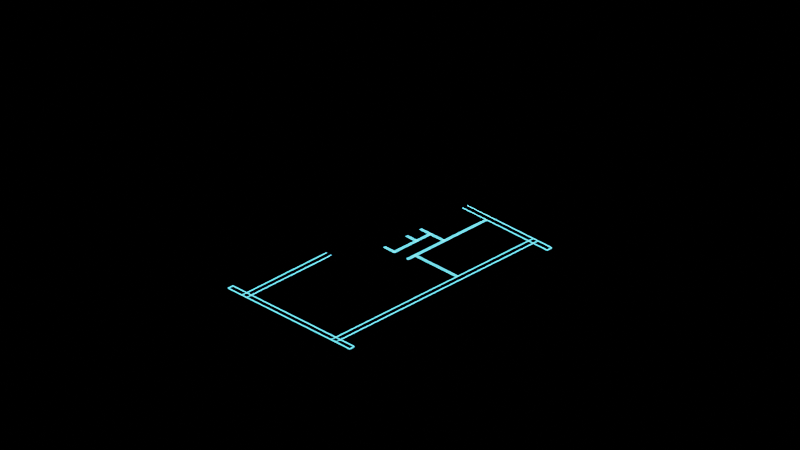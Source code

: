 # Source: maison_exemple.blend  (saved by Blender 3.1.7; exported with 4.5.12 LTS)
import bpy
from mathutils import Matrix  # noqa: F401  (used for matrix-valued properties, if any)

bpy.ops.wm.read_factory_settings(use_empty=True)
scene = bpy.context.scene
scene.name = 'Scene'

# ---- collections
col_collection = bpy.data.collections.new('Collection'); scene.collection.children.link(col_collection)

# ---- materials (node trees are filled in below, after node groups)
mat_material = bpy.data.materials.new('Material')
mat_material.use_transparent_shadow = False
mat_material_001 = bpy.data.materials.new('Material.001')
mat_material_001.use_transparent_shadow = False
mat_material_004 = bpy.data.materials.new('Material.004')
mat_material_004.use_transparent_shadow = False
mat_material_002 = bpy.data.materials.new('Material.002')
mat_material_002.use_transparent_shadow = False
mat_material_003 = bpy.data.materials.new('Material.003')
mat_material_003.surface_render_method = 'BLENDED'
mat_material_003.blend_method = 'BLEND'

# ---- material node trees
mat_material.use_nodes = True; mat_material.node_tree.nodes.clear()
_N = mat_material.node_tree.nodes; _L = mat_material.node_tree.links
n0 = _N.new('ShaderNodeBsdfPrincipled'); n0.name = 'Principled BSDF'; n0.location = (10, 300)
n0.distribution = 'GGX'
n0.subsurface_method = 'RANDOM_WALK_SKIN'
n0.inputs[0].default_value = (0.01521, 0.1356, 0.1878, 1.0)
n0.inputs[3].default_value = 1.45
n0.inputs[27].default_value = (0.01521, 0.1356, 0.1878, 1.0)
n0.inputs[28].default_value = 48.5
n1 = _N.new('ShaderNodeOutputMaterial'); n1.name = 'Material Output'; n1.location = (300, 300)
_L.new(n0.outputs[0], n1.inputs[0])
n1.is_active_output = True
mat_material_001.use_nodes = True; mat_material_001.node_tree.nodes.clear()
_N = mat_material_001.node_tree.nodes; _L = mat_material_001.node_tree.links
n0 = _N.new('ShaderNodeBsdfPrincipled'); n0.name = 'Principled BSDF'; n0.location = (10, 300)
n0.distribution = 'GGX'
n0.subsurface_method = 'RANDOM_WALK_SKIN'
n0.inputs[2].default_value = 0.0
n0.inputs[3].default_value = 1.45
n0.inputs[13].default_value = 0.0
n0.inputs[27].default_value = (0.0, 0.0, 0.0, 1.0)
n0.inputs[28].default_value = 1.0
n1 = _N.new('ShaderNodeOutputMaterial'); n1.name = 'Material Output'; n1.location = (300, 300)
_L.new(n0.outputs[0], n1.inputs[0])
n1.is_active_output = True
mat_material_004.use_nodes = True; mat_material_004.node_tree.nodes.clear()
_N = mat_material_004.node_tree.nodes; _L = mat_material_004.node_tree.links
n0 = _N.new('ShaderNodeBsdfPrincipled'); n0.name = 'Principled BSDF'; n0.location = (10, 300)
n0.distribution = 'GGX'
n0.subsurface_method = 'RANDOM_WALK_SKIN'
n0.inputs[0].default_value = (0.02539, 0.02539, 0.02539, 1.0)
n0.inputs[2].default_value = 0.0
n0.inputs[3].default_value = 1.45
n0.inputs[13].default_value = 0.0
n0.inputs[27].default_value = (0.0, 0.0, 0.0, 1.0)
n0.inputs[28].default_value = 1.0
n1 = _N.new('ShaderNodeOutputMaterial'); n1.name = 'Material Output'; n1.location = (300, 300)
_L.new(n0.outputs[0], n1.inputs[0])
n1.is_active_output = True
mat_material_002.use_nodes = True; mat_material_002.node_tree.nodes.clear()
_N = mat_material_002.node_tree.nodes; _L = mat_material_002.node_tree.links
n0 = _N.new('ShaderNodeBsdfPrincipled'); n0.name = 'Principled BSDF'; n0.location = (10, 300)
n0.distribution = 'GGX'
n0.subsurface_method = 'RANDOM_WALK_SKIN'
n0.inputs[0].default_value = (0.0, 0.0, 0.0, 1.0)
n0.inputs[2].default_value = 0.0
n0.inputs[3].default_value = 1.45
n0.inputs[13].default_value = 0.0
n0.inputs[27].default_value = (0.0, 0.0, 0.0, 1.0)
n0.inputs[28].default_value = 1.0
n1 = _N.new('ShaderNodeOutputMaterial'); n1.name = 'Material Output'; n1.location = (300, 300)
_L.new(n0.outputs[0], n1.inputs[0])
n1.is_active_output = True
mat_material_003.use_nodes = True; mat_material_003.node_tree.nodes.clear()
_N = mat_material_003.node_tree.nodes; _L = mat_material_003.node_tree.links
n0 = _N.new('ShaderNodeBsdfPrincipled'); n0.name = 'Principled BSDF'; n0.location = (10, 300)
n0.distribution = 'GGX'
n0.subsurface_method = 'RANDOM_WALK_SKIN'
n0.inputs[0].default_value = (0.06998, 0.06998, 0.06998, 1.0)
n0.inputs[3].default_value = 1.45
n0.inputs[4].default_value = 0.75
n0.inputs[27].default_value = (0.0, 0.0, 0.0, 1.0)
n0.inputs[28].default_value = 1.0
n1 = _N.new('ShaderNodeOutputMaterial'); n1.name = 'Material Output'; n1.location = (300, 300)
n1.target = 'CYCLES'
n2 = _N.new('ShaderNodeOutputMaterial'); n2.name = 'Material Output.001'; n2.location = (0, 0)
n2.target = 'EEVEE'
n3 = _N.new('ShaderNodeMixShader'); n3.name = 'Mix Shader'; n3.location = (0, 0)
n3.label = 'Disable Shadow'
n3.hide = True
n4 = _N.new('ShaderNodeLightPath'); n4.name = 'Light Path'; n4.location = (0, 0)
n4.hide = True
n5 = _N.new('ShaderNodeBsdfTransparent'); n5.name = 'Transparent BSDF'; n5.location = (0, 0)
n5.hide = True
_L.new(n0.outputs[0], n1.inputs[0])
_L.new(n0.outputs[0], n3.inputs[1])
_L.new(n3.outputs[0], n2.inputs[0])
_L.new(n4.outputs[1], n3.inputs[0])
_L.new(n5.outputs[0], n3.inputs[2])
n1.is_active_output = True

# ---- world
world_world = bpy.data.worlds.new('World'); scene.world = world_world
world_world.use_nodes = True; world_world.node_tree.nodes.clear()
_N = world_world.node_tree.nodes; _L = world_world.node_tree.links
n0 = _N.new('ShaderNodeOutputWorld'); n0.name = 'World Output'; n0.location = (300, 300)
n1 = _N.new('ShaderNodeBackground'); n1.name = 'Background'; n1.location = (10, 300)
n1.inputs[0].default_value = (0.0, 0.0, 0.0, 1.0)
_L.new(n1.outputs[0], n0.inputs[0])
n0.is_active_output = True
world_world.color = (0.05088, 0.05088, 0.05088)
world_world.use_sun_shadow = False
world_world.sun_shadow_jitter_overblur = 0.0

# ---- cameras
cam_camera = bpy.data.cameras.new('Camera')
cam_camera.type = 'ORTHO'
cam_camera.ortho_scale = 40.9

# ---- meshes
me_plane_003 = bpy.data.meshes.new('Plane.003')
me_plane_003.from_pydata([(8.68, 7.44, 0.0), (14.28, 7.44, 0.0), (8.68, 7.78, 0.0), (14.28, 7.78, 0.0), (14.62, 7.44, 0.0), (14.62, 7.78, 0.0), (14.28, 0.34, 0.0), (14.62, 0.34, 0.0), (14.28, 0.0, 0.0), (14.62, 0.0, 0.0), (0.34, 0.0, 0.0), (8.34, 7.44, 0.0), (8.34, 7.78, 0.0), (8.68, 6.78, 0.0), (8.34, 6.78, 0.0), (8.68, 6.44, 0.0), (8.34, 6.44, 0.0), (0.34, 6.78, 0.0), (0.34, 6.44, 0.0), (0.0, 6.78, 0.0), (0.0, 6.44, 0.0), (0.34, 0.34, 0.0), (0.0, 0.34, 0.0), (0.0, 0.0, 0.0), (14.28, -1.0, 0.0), (14.62, -1.0, 0.0), (0.34, -1.0, 0.0), (0.0, -1.0, 0.0), (0.34, 7.78, 0.0), (0.0, 7.78, 0.0)], [], [(0, 1, 3, 2), (3, 1, 4, 5), (4, 1, 6, 7), (7, 6, 8, 9), (8, 6, 21, 10), (0, 2, 12, 11), (0, 11, 14, 13), (13, 14, 16, 15), (16, 14, 17, 18), (18, 17, 19, 20), (18, 20, 22, 21), (10, 21, 22, 23), (9, 8, 24, 25), (10, 23, 27, 26), (19, 17, 28, 29)])
_uv = me_plane_003.uv_layers.new(name='UVMap')
_uv.uv.foreach_set('vector', [0.0, 0.0, 1.0, 0.0, 1.0, 0.0, 0.0, 0.0, 1.0, 0.0, 1.0, 0.0, 1.0, 0.0, 1.0, 0.0, 1.0, 0.0, 1.0, 0.0, 1.0, 0.0, 1.0, 0.0, 1.0, 0.0, 1.0, 0.0, 1.0, 0.0, 1.0, 0.0, 1.0, 0.0, 1.0, 0.0, 1.0, 0.0, 1.0, 0.0, 0.0, 0.0, 0.0, 0.0, 0.0, 0.0, 0.0, 0.0, 0.0, 0.0, 0.0, 0.0, 0.0, 0.0, 0.0, 0.0, 0.0, 0.0, 0.0, 0.0, 0.0, 0.0, 0.0, 0.0, 0.0, 0.0, 0.0, 0.0, 0.0, 0.0, 0.0, 0.0, 0.0, 0.0, 0.0, 0.0, 0.0, 0.0, 0.0, 0.0, 0.0, 0.0, 0.0, 0.0, 0.0, 0.0, 0.0, 0.0, 1.0, 0.0, 1.0, 0.0, 1.0, 0.0, 1.0, 0.0, 1.0, 0.0, 1.0, 0.0, 1.0, 0.0, 1.0, 0.0, 1.0, 0.0, 1.0, 0.0, 1.0, 0.0, 1.0, 0.0, 0.0, 0.0, 0.0, 0.0, 0.0, 0.0, 0.0, 0.0])
me_plane_003.materials.append(mat_material)
me_plane_003.use_remesh_fix_poles = True
me_plane_003.use_remesh_preserve_attributes = False
me_plane_003.update()
me_plane_004 = bpy.data.meshes.new('Plane.004')
me_plane_004.from_pydata([(9.08, 0.34, 0.0), (9.18, 0.34, 0.0), (9.08, 3.34, 0.0), (9.18, 3.34, 0.0), (9.08, 3.44, 0.0), (9.18, 3.44, 0.0), (11.18, 3.34, 0.0), (11.18, 3.44, 0.0), (11.28, 3.34, 0.0), (11.28, 3.44, 0.0), (14.28, 3.34, 0.0), (14.28, 3.44, 0.0), (11.18, 4.44, 0.0), (11.28, 4.44, 0.0), (11.18, 5.94, 0.0), (11.28, 5.94, 0.0), (11.18, 6.04, 0.0), (11.28, 6.04, 0.0), (11.18, 7.44, 0.0), (11.28, 7.44, 0.0), (11.28, 4.34, 0.0), (11.18, 4.34, 0.0), (10.28, 5.94, 0.0), (10.28, 6.04, 0.0), (10.18, 5.94, 0.0), (10.18, 6.04, 0.0), (10.28, 4.44, 0.0), (10.18, 4.44, 0.0), (10.28, 4.34, 0.0), (10.18, 4.34, 0.0), (8.68, 4.44, 0.0), (8.68, 4.34, 0.0), (8.58, 4.44, 0.0), (8.58, 4.34, 0.0), (8.68, 6.44, 0.0), (8.58, 6.44, 0.0), (8.58, 3.34, 0.0), (8.58, 3.44, 0.0)], [], [(0, 1, 3, 2), (2, 3, 5, 4), (5, 3, 6, 7), (7, 6, 8, 9), (9, 8, 10, 11), (21, 20, 13, 12), (12, 13, 15, 14), (14, 15, 17, 16), (16, 17, 19, 18), (7, 9, 20, 21), (14, 16, 23, 22), (22, 23, 25, 24), (22, 24, 27, 26), (26, 27, 29, 28), (12, 26, 28, 21), (29, 27, 30, 31), (31, 30, 32, 33), (32, 30, 34, 35), (2, 4, 37, 36)])
_uv = me_plane_004.uv_layers.new(name='UVMap')
_uv.uv.foreach_set('vector', [1.0, 0.0, 1.0, 0.0, 1.0, 1.0, 1.0, 1.0, 1.0, 1.0, 1.0, 1.0, 1.0, 1.0, 1.0, 1.0, 1.0, 1.0, 1.0, 1.0, 1.0, 1.0, 1.0, 1.0, 1.0, 1.0, 1.0, 1.0, 1.0, 1.0, 1.0, 1.0, 1.0, 1.0, 1.0, 1.0, 1.0, 1.0, 1.0, 1.0, 1.0, 1.0, 1.0, 1.0, 1.0, 1.0, 1.0, 1.0, 1.0, 1.0, 1.0, 1.0, 1.0, 1.0, 1.0, 1.0, 1.0, 1.0, 1.0, 1.0, 1.0, 1.0, 1.0, 1.0, 1.0, 1.0, 1.0, 1.0, 1.0, 1.0, 1.0, 1.0, 1.0, 1.0, 1.0, 1.0, 1.0, 1.0, 1.0, 1.0, 1.0, 1.0, 1.0, 1.0, 1.0, 1.0, 1.0, 1.0, 1.0, 1.0, 1.0, 1.0, 1.0, 1.0, 1.0, 1.0, 1.0, 1.0, 1.0, 1.0, 1.0, 1.0, 1.0, 1.0, 1.0, 1.0, 1.0, 1.0, 1.0, 1.0, 1.0, 1.0, 1.0, 1.0, 1.0, 1.0, 1.0, 1.0, 1.0, 1.0, 1.0, 1.0, 1.0, 1.0, 1.0, 1.0, 1.0, 1.0, 1.0, 1.0, 1.0, 1.0, 1.0, 1.0, 1.0, 1.0, 1.0, 1.0, 1.0, 1.0, 1.0, 1.0, 1.0, 1.0, 1.0, 1.0, 1.0, 1.0, 1.0, 1.0, 1.0, 1.0])
me_plane_004.materials.append(mat_material)
me_plane_004.use_remesh_fix_poles = True
me_plane_004.use_remesh_preserve_attributes = False
me_plane_004.update()
me_plane_005 = bpy.data.meshes.new('Plane.005')
me_plane_005.from_pydata([(8.68, 7.44, 0.2), (8.68, 7.78, 0.2), (14.62, 7.44, 0.2), (14.62, 7.78, 0.2), (14.62, 0.34, 0.2), (14.62, 0.0, 0.2), (0.34, 0.0, 0.2), (8.34, 6.78, 0.2), (8.68, 6.44, 0.2), (8.34, 6.44, 0.2), (0.34, 6.44, 0.2), (0.0, 6.44, 0.2), (0.34, 0.34, 0.2), (0.0, 0.34, 0.2), (0.0, 0.0, 0.2), (14.28, -1.0, 0.2), (14.62, -1.0, 0.2), (0.34, -1.0, 0.2), (0.0, 7.78, 0.2), (14.28, 7.44, 0.2), (14.28, 7.78, 0.2), (14.28, 0.34, 0.2), (14.28, 0.0, 0.2), (8.34, 7.44, 0.2), (8.34, 7.78, 0.2), (8.68, 6.78, 0.2), (0.34, 6.78, 0.2), (0.0, 6.78, 0.2), (0.0, -1.0, 0.2), (0.34, 7.78, 0.2), (8.68, 7.44, 2.4), (14.28, 7.44, 2.4), (8.68, 7.78, 2.4), (14.28, 7.78, 2.4), (14.62, 7.44, 2.4), (14.62, 7.78, 2.4), (14.28, 0.34, 2.4), (14.62, 0.34, 2.4), (14.28, 0.0, 2.4), (14.62, 0.0, 2.4), (0.34, 0.0, 2.4), (8.34, 7.44, 2.4), (8.34, 7.78, 2.4), (8.68, 6.78, 2.4), (8.34, 6.78, 2.4), (8.68, 6.44, 2.4), (8.34, 6.44, 2.4), (0.34, 6.78, 2.4), (0.34, 6.44, 2.4), (0.0, 6.78, 2.4), (0.0, 6.44, 2.4), (0.34, 0.34, 2.4), (0.0, 0.34, 2.4), (0.0, 0.0, 2.4), (14.28, -1.0, 2.4), (14.62, -1.0, 2.4), (0.34, -1.0, 2.4), (0.0, -1.0, 2.4), (0.34, 7.78, 2.4), (0.0, 7.78, 2.4), (8.68, 7.44, 3.0), (14.28, 7.44, 3.0), (8.68, 7.78, 3.0), (14.28, 7.78, 3.0), (14.62, 7.44, 3.0), (14.62, 7.78, 3.0), (14.28, 0.34, 3.0), (14.62, 0.34, 3.0), (14.28, 0.0, 3.0), (14.62, 0.0, 3.0), (0.34, 0.0, 3.0), (8.34, 7.44, 3.0), (8.34, 7.78, 3.0), (8.68, 6.78, 3.0), (8.34, 6.78, 3.0), (8.68, 6.44, 3.0), (8.34, 6.44, 3.0), (0.34, 6.78, 3.0), (0.34, 6.44, 3.0), (0.0, 6.78, 3.0), (0.0, 6.44, 3.0), (0.34, 0.34, 3.0), (0.0, 0.34, 3.0), (0.0, 0.0, 3.0), (14.28, -1.0, 3.0), (14.62, -1.0, 3.0), (0.34, -1.0, 3.0), (0.0, -1.0, 3.0), (0.34, 7.78, 3.0), (0.0, 7.78, 3.0)], [], [(0, 1, 20, 19), (20, 3, 2, 19), (2, 4, 21, 19), (4, 5, 22, 21), (0, 23, 24, 1), (0, 25, 7, 23), (25, 8, 9, 7), (10, 11, 27, 26), (10, 12, 13, 11), (6, 14, 13, 12), (5, 16, 15, 22), (6, 17, 28, 14), (27, 18, 29, 26), (12, 10, 48, 51), (29, 18, 59, 58), (1, 24, 42, 32), (0, 19, 31, 30), (17, 6, 40, 56), (24, 23, 41, 42), (14, 28, 57, 53), (27, 11, 50, 49), (28, 17, 56, 57), (5, 4, 37, 39), (16, 5, 39, 55), (48, 10, 26, 47), (22, 15, 54, 38), (45, 43, 73, 75), (50, 52, 82, 80), (31, 36, 66, 61), (46, 45, 75, 76), (35, 33, 63, 65), (43, 30, 60, 73), (41, 44, 74, 71), (34, 35, 65, 64), (59, 49, 79, 89), (52, 53, 83, 82), (33, 32, 62, 63), (47, 58, 88, 77), (51, 48, 78, 81), (58, 59, 89, 88), (26, 29, 58, 47), (20, 1, 32, 33), (13, 14, 53, 52), (18, 27, 49, 59), (2, 3, 35, 34), (23, 7, 44, 41), (25, 0, 30, 43), (3, 20, 33, 35), (9, 8, 45, 46), (19, 21, 36, 31), (11, 13, 52, 50), (8, 25, 43, 45), (4, 2, 34, 37), (15, 16, 55, 54), (60, 61, 63, 62), (63, 61, 64, 65), (64, 61, 66, 67), (67, 66, 68, 69), (60, 62, 72, 71), (60, 71, 74, 73), (73, 74, 76, 75), (78, 48, 47, 77), (78, 77, 79, 80), (78, 80, 82, 81), (70, 81, 82, 83), (69, 68, 84, 85), (70, 83, 87, 86), (79, 77, 88, 89), (37, 34, 64, 67), (54, 55, 85, 84), (38, 54, 84, 68), (46, 76, 74, 44), (55, 39, 69, 85), (9, 46, 44, 7), (39, 37, 67, 69), (57, 56, 86, 87), (49, 50, 80, 79), (53, 57, 87, 83), (42, 41, 71, 72), (56, 40, 70, 86), (30, 31, 61, 60), (32, 42, 72, 62), (70, 40, 51, 81), (40, 6, 12, 51), (66, 36, 38, 68), (36, 21, 22, 38)])
_uv = me_plane_005.uv_layers.new(name='UVMap')
_uv.uv.foreach_set('vector', [0.0, 0.0, 0.0, 0.0, 1.0, 0.0, 1.0, 0.0, 1.0, 0.0, 1.0, 0.0, 1.0, 0.0, 1.0, 0.0, 1.0, 0.0, 1.0, 0.0, 1.0, 0.0, 1.0, 0.0, 1.0, 0.0, 1.0, 0.0, 1.0, 0.0, 1.0, 0.0, 0.0, 0.0, 0.0, 0.0, 0.0, 0.0, 0.0, 0.0, 0.0, 0.0, 0.0, 0.0, 0.0, 0.0, 0.0, 0.0, 0.0, 0.0, 0.0, 0.0, 0.0, 0.0, 0.0, 0.0, 0.0, 0.0, 0.0, 0.0, 0.0, 0.0, 0.0, 0.0, 0.0, 0.0, 0.0, 0.0, 0.0, 0.0, 0.0, 0.0, 1.0, 0.0, 1.0, 0.0, 1.0, 0.0, 1.0, 0.0, 1.0, 0.0, 1.0, 0.0, 1.0, 0.0, 1.0, 0.0, 1.0, 0.0, 1.0, 0.0, 1.0, 0.0, 1.0, 0.0, 0.0, 0.0, 0.0, 0.0, 0.0, 0.0, 0.0, 0.0, 0.0, 0.0, 0.0, 0.0, 0.0, 0.0, 0.0, 0.0, 0.0, 0.0, 0.0, 0.0, 0.0, 0.0, 0.0, 0.0, 0.0, 0.0, 0.0, 0.0, 0.0, 0.0, 0.0, 0.0, 0.0, 0.0, 1.0, 0.0, 1.0, 0.0, 0.0, 0.0, 1.0, 0.0, 1.0, 0.0, 1.0, 0.0, 1.0, 0.0, 0.0, 0.0, 0.0, 0.0, 0.0, 0.0, 0.0, 0.0, 1.0, 0.0, 1.0, 0.0, 1.0, 0.0, 1.0, 0.0, 0.0, 0.0, 0.0, 0.0, 0.0, 0.0, 0.0, 0.0, 1.0, 0.0, 1.0, 0.0, 1.0, 0.0, 1.0, 0.0, 1.0, 0.0, 1.0, 0.0, 1.0, 0.0, 1.0, 0.0, 1.0, 0.0, 1.0, 0.0, 1.0, 0.0, 1.0, 0.0, 0.0, 0.0, 0.0, 0.0, 0.0, 0.0, 0.0, 0.0, 1.0, 0.0, 1.0, 0.0, 1.0, 0.0, 1.0, 0.0, 0.0, 0.0, 0.0, 0.0, 0.0, 0.0, 0.0, 0.0, 0.0, 0.0, 0.0, 0.0, 0.0, 0.0, 0.0, 0.0, 1.0, 0.0, 1.0, 0.0, 1.0, 0.0, 1.0, 0.0, 0.0, 0.0, 0.0, 0.0, 0.0, 0.0, 0.0, 0.0, 1.0, 0.0, 1.0, 0.0, 1.0, 0.0, 1.0, 0.0, 0.0, 0.0, 0.0, 0.0, 0.0, 0.0, 0.0, 0.0, 0.0, 0.0, 0.0, 0.0, 0.0, 0.0, 0.0, 0.0, 1.0, 0.0, 1.0, 0.0, 1.0, 0.0, 1.0, 0.0, 0.0, 0.0, 0.0, 0.0, 0.0, 0.0, 0.0, 0.0, 1.0, 0.0, 1.0, 0.0, 1.0, 0.0, 1.0, 0.0, 1.0, 0.0, 0.0, 0.0, 0.0, 0.0, 1.0, 0.0, 0.0, 0.0, 0.0, 0.0, 0.0, 0.0, 0.0, 0.0, 0.0, 0.0, 0.0, 0.0, 0.0, 0.0, 0.0, 0.0, 0.0, 0.0, 0.0, 0.0, 0.0, 0.0, 0.0, 0.0, 0.0, 0.0, 0.0, 0.0, 0.0, 0.0, 0.0, 0.0, 1.0, 0.0, 0.0, 0.0, 0.0, 0.0, 1.0, 0.0, 1.0, 0.0, 1.0, 0.0, 1.0, 0.0, 1.0, 0.0, 0.0, 0.0, 0.0, 0.0, 0.0, 0.0, 0.0, 0.0, 1.0, 0.0, 1.0, 0.0, 1.0, 0.0, 1.0, 0.0, 0.0, 0.0, 0.0, 0.0, 0.0, 0.0, 0.0, 0.0, 0.0, 0.0, 0.0, 0.0, 0.0, 0.0, 0.0, 0.0, 1.0, 0.0, 1.0, 0.0, 1.0, 0.0, 1.0, 0.0, 0.0, 0.0, 0.0, 0.0, 0.0, 0.0, 0.0, 0.0, 1.0, 0.0, 1.0, 0.0, 1.0, 0.0, 1.0, 0.0, 0.0, 0.0, 0.0, 0.0, 0.0, 0.0, 0.0, 0.0, 0.0, 0.0, 0.0, 0.0, 0.0, 0.0, 0.0, 0.0, 1.0, 0.0, 1.0, 0.0, 1.0, 0.0, 1.0, 0.0, 1.0, 0.0, 1.0, 0.0, 1.0, 0.0, 1.0, 0.0, 0.0, 0.0, 1.0, 0.0, 1.0, 0.0, 0.0, 0.0, 1.0, 0.0, 1.0, 0.0, 1.0, 0.0, 1.0, 0.0, 1.0, 0.0, 1.0, 0.0, 1.0, 0.0, 1.0, 0.0, 1.0, 0.0, 1.0, 0.0, 1.0, 0.0, 1.0, 0.0, 0.0, 0.0, 0.0, 0.0, 0.0, 0.0, 0.0, 0.0, 0.0, 0.0, 0.0, 0.0, 0.0, 0.0, 0.0, 0.0, 0.0, 0.0, 0.0, 0.0, 0.0, 0.0, 0.0, 0.0, 0.0, 0.0, 0.0, 0.0, 0.0, 0.0, 0.0, 0.0, 0.0, 0.0, 0.0, 0.0, 0.0, 0.0, 0.0, 0.0, 0.0, 0.0, 0.0, 0.0, 0.0, 0.0, 0.0, 0.0, 1.0, 0.0, 1.0, 0.0, 1.0, 0.0, 1.0, 0.0, 1.0, 0.0, 1.0, 0.0, 1.0, 0.0, 1.0, 0.0, 1.0, 0.0, 1.0, 0.0, 1.0, 0.0, 1.0, 0.0, 0.0, 0.0, 0.0, 0.0, 0.0, 0.0, 0.0, 0.0, 1.0, 0.0, 1.0, 0.0, 1.0, 0.0, 1.0, 0.0, 1.0, 0.0, 1.0, 0.0, 1.0, 0.0, 1.0, 0.0, 1.0, 0.0, 1.0, 0.0, 1.0, 0.0, 1.0, 0.0, 0.0, 0.0, 0.0, 0.0, 0.0, 0.0, 0.0, 0.0, 1.0, 0.0, 1.0, 0.0, 1.0, 0.0, 1.0, 0.0, 0.0, 0.0, 0.0, 0.0, 0.0, 0.0, 0.0, 0.0, 1.0, 0.0, 1.0, 0.0, 1.0, 0.0, 1.0, 0.0, 1.0, 0.0, 1.0, 0.0, 1.0, 0.0, 1.0, 0.0, 0.0, 0.0, 0.0, 0.0, 0.0, 0.0, 0.0, 0.0, 1.0, 0.0, 1.0, 0.0, 1.0, 0.0, 1.0, 0.0, 0.0, 0.0, 0.0, 0.0, 0.0, 0.0, 0.0, 0.0, 1.0, 0.0, 1.0, 0.0, 1.0, 0.0, 1.0, 0.0, 0.0, 0.0, 1.0, 0.0, 1.0, 0.0, 0.0, 0.0, 0.0, 0.0, 0.0, 0.0, 0.0, 0.0, 0.0, 0.0, 1.0, 0.0, 1.0, 0.0, 0.0, 0.0, 0.0, 0.0, 1.0, 0.0, 1.0, 0.0, 0.0, 0.0, 0.0, 0.0, 1.0, 0.0, 1.0, 0.0, 1.0, 0.0, 1.0, 0.0, 1.0, 0.0, 1.0, 0.0, 1.0, 0.0, 1.0, 0.0])
me_plane_005.materials.append(mat_material_001)
me_plane_005.use_remesh_fix_poles = True
me_plane_005.use_remesh_preserve_attributes = False
me_plane_005.update()
me_plane_006 = bpy.data.meshes.new('Plane.006')
me_plane_006.from_pydata([(0.0, 0.34, 0.0), (0.34, 0.34, 0.0), (0.0, 8.44, 0.0), (0.34, 8.44, 0.0), (0.0, 8.78, 0.0), (0.34, 8.78, 0.0), (14.28, 8.44, 0.0), (14.28, 8.78, 0.0), (14.62, 8.44, 0.0), (14.62, 8.78, 0.0), (14.28, 0.34, 0.0), (14.62, 0.34, 0.0), (0.0, -2.98e-08, 0.0), (0.34, -2.98e-08, 0.0), (14.28, -2.98e-08, 0.0), (14.62, -2.98e-08, 0.0), (0.0, 0.34, 0.2), (0.34, 0.34, 0.2), (0.0, 8.44, 0.2), (0.34, 8.44, 0.2), (0.0, 8.78, 0.2), (0.34, 8.78, 0.2), (14.28, 8.44, 0.2), (14.28, 8.78, 0.2), (14.62, 8.44, 0.2), (14.62, 8.78, 0.2), (14.28, 0.34, 0.2), (14.62, 0.34, 0.2), (0.0, -2.98e-08, 0.2), (0.34, -2.98e-08, 0.2), (14.28, -2.98e-08, 0.2), (14.62, -2.98e-08, 0.2), (0.0, 0.34, 0.6), (0.34, 0.34, 0.6), (0.0, 8.44, 0.6), (0.34, 8.44, 0.6), (0.0, 8.78, 0.6), (0.34, 8.78, 0.6), (14.28, 8.44, 0.6), (14.28, 8.78, 0.6), (14.62, 8.44, 0.6), (14.62, 8.78, 0.6), (14.28, 0.34, 0.6), (14.62, 0.34, 0.6), (0.0, -2.98e-08, 0.6), (0.34, -2.98e-08, 0.6), (14.28, -2.98e-08, 0.6), (14.62, -2.98e-08, 0.6)], [], [(0, 2, 3, 1), (2, 4, 5, 3), (5, 7, 6, 3), (7, 9, 8, 6), (8, 11, 10, 6), (11, 15, 14, 10), (1, 13, 12, 0), (10, 14, 13, 1), (18, 16, 32, 34), (26, 17, 33, 42), (22, 26, 42, 38), (20, 18, 34, 36), (16, 28, 44, 32), (25, 23, 39, 41), (31, 27, 43, 47), (21, 20, 36, 37), (9, 7, 23, 25), (0, 12, 28, 16), (4, 2, 18, 20), (2, 0, 16, 18), (11, 8, 24, 27), (17, 26, 22, 19), (13, 14, 30, 29), (12, 13, 29, 28), (7, 5, 21, 23), (1, 3, 6, 10), (14, 15, 31, 30), (8, 9, 25, 24), (5, 4, 20, 21), (15, 11, 27, 31), (32, 33, 35, 34), (34, 35, 37, 36), (37, 35, 38, 39), (39, 38, 40, 41), (40, 38, 42, 43), (43, 42, 46, 47), (33, 32, 44, 45), (42, 33, 45, 46), (27, 24, 40, 43), (19, 22, 38, 35), (29, 30, 46, 45), (28, 29, 45, 44), (23, 21, 37, 39), (17, 19, 35, 33), (30, 31, 47, 46), (24, 25, 41, 40)])
me_plane_006.polygons.foreach_set('material_index', [0, 0, 0, 0, 0, 0, 0, 0, 0, 0, 0, 0, 0, 0, 0, 0, 0, 0, 0, 0, 0, 1, 0, 0, 0, 0, 0, 0, 0, 0, 0, 0, 0, 0, 0, 0, 0, 0, 0, 0, 0, 0, 0, 0, 0, 0])
_uv = me_plane_006.uv_layers.new(name='UVMap')
_uv.uv.foreach_set('vector', [0.0, 0.0, 0.0, 1.0, 1.0, 1.0, 1.0, 0.0, 0.0, 1.0, 0.0, 1.0, 1.0, 1.0, 1.0, 1.0, 1.0, 1.0, 1.0, 1.0, 1.0, 1.0, 1.0, 1.0, 1.0, 1.0, 1.0, 1.0, 1.0, 1.0, 1.0, 1.0, 1.0, 1.0, 1.0, 1.0, 1.0, 1.0, 1.0, 1.0, 1.0, 1.0, 1.0, 1.0, 1.0, 1.0, 1.0, 1.0, 1.0, 0.0, 1.0, 0.0, 0.0, 0.0, 0.0, 0.0, 1.0, 1.0, 1.0, 1.0, 1.0, 0.0, 1.0, 0.0, 0.0, 1.0, 0.0, 0.0, 0.0, 0.0, 0.0, 1.0, 1.0, 1.0, 1.0, 0.0, 1.0, 0.0, 1.0, 1.0, 1.0, 1.0, 1.0, 1.0, 1.0, 1.0, 1.0, 1.0, 0.0, 1.0, 0.0, 1.0, 0.0, 1.0, 0.0, 1.0, 0.0, 0.0, 0.0, 0.0, 0.0, 0.0, 0.0, 0.0, 1.0, 1.0, 1.0, 1.0, 1.0, 1.0, 1.0, 1.0, 1.0, 1.0, 1.0, 1.0, 1.0, 1.0, 1.0, 1.0, 1.0, 1.0, 0.0, 1.0, 0.0, 1.0, 1.0, 1.0, 1.0, 1.0, 1.0, 1.0, 1.0, 1.0, 1.0, 1.0, 0.0, 0.0, 0.0, 0.0, 0.0, 0.0, 0.0, 0.0, 0.0, 1.0, 0.0, 1.0, 0.0, 1.0, 0.0, 1.0, 0.0, 1.0, 0.0, 0.0, 0.0, 0.0, 0.0, 1.0, 1.0, 1.0, 1.0, 1.0, 1.0, 1.0, 1.0, 1.0, 1.0, 0.0, 1.0, 1.0, 1.0, 1.0, 1.0, 1.0, 1.0, 0.0, 1.0, 1.0, 1.0, 1.0, 1.0, 0.0, 0.0, 0.0, 1.0, 0.0, 1.0, 0.0, 0.0, 0.0, 1.0, 1.0, 1.0, 1.0, 1.0, 1.0, 1.0, 1.0, 1.0, 0.0, 1.0, 1.0, 1.0, 1.0, 1.0, 1.0, 1.0, 1.0, 1.0, 1.0, 1.0, 1.0, 1.0, 1.0, 1.0, 1.0, 1.0, 1.0, 1.0, 1.0, 1.0, 1.0, 1.0, 1.0, 0.0, 1.0, 0.0, 1.0, 1.0, 1.0, 1.0, 1.0, 1.0, 1.0, 1.0, 1.0, 1.0, 1.0, 0.0, 0.0, 1.0, 0.0, 1.0, 1.0, 0.0, 1.0, 0.0, 1.0, 1.0, 1.0, 1.0, 1.0, 0.0, 1.0, 1.0, 1.0, 1.0, 1.0, 1.0, 1.0, 1.0, 1.0, 1.0, 1.0, 1.0, 1.0, 1.0, 1.0, 1.0, 1.0, 1.0, 1.0, 1.0, 1.0, 1.0, 1.0, 1.0, 1.0, 1.0, 1.0, 1.0, 1.0, 1.0, 1.0, 1.0, 1.0, 1.0, 0.0, 0.0, 0.0, 0.0, 0.0, 1.0, 0.0, 1.0, 1.0, 1.0, 0.0, 1.0, 0.0, 1.0, 1.0, 1.0, 1.0, 1.0, 1.0, 1.0, 1.0, 1.0, 1.0, 1.0, 1.0, 1.0, 1.0, 1.0, 1.0, 1.0, 1.0, 1.0, 0.0, 1.0, 1.0, 1.0, 1.0, 1.0, 0.0, 0.0, 0.0, 1.0, 0.0, 1.0, 0.0, 0.0, 0.0, 1.0, 1.0, 1.0, 1.0, 1.0, 1.0, 1.0, 1.0, 1.0, 0.0, 1.0, 1.0, 1.0, 1.0, 1.0, 0.0, 1.0, 1.0, 1.0, 1.0, 1.0, 1.0, 1.0, 1.0, 1.0, 1.0, 1.0, 1.0, 1.0, 1.0, 1.0, 1.0])
me_plane_006.materials.append(mat_material_001)
me_plane_006.materials.append(mat_material_004)
me_plane_006.use_remesh_fix_poles = True
me_plane_006.use_remesh_preserve_attributes = False
me_plane_006.update()
me_plane_007 = bpy.data.meshes.new('Plane.007')
me_plane_007.from_pydata([(0.34, 7.44, 0.2), (0.34, 7.78, 0.2), (14.62, 7.44, 0.2), (14.62, 7.78, 0.2), (14.62, -0.66, 0.2), (14.62, -1.0, 0.2), (14.28, 7.44, 0.0), (14.62, -1.0, -1.937e-07), (-3.509e-08, -1.0, -1.937e-07), (14.62, -0.66, -1.937e-07), (0.34, 7.78, -1.937e-07), (0.0, 7.44, 0.2), (0.34, -0.66, 0.2), (0.0, -0.66, 0.2), (0.0, -1.0, 0.2), (14.28, -1.0, 0.2), (-3.509e-08, 7.78, -1.937e-07), (0.34, -1.0, 0.2), (0.0, 7.78, 0.2), (14.28, 7.44, 0.2), (14.28, 7.78, 0.2), (14.28, -0.66, 0.2), (0.34, -1.0, -1.937e-07), (-3.509e-08, -0.66, -1.937e-07), (0.34, -0.66, -1.937e-07), (-3.509e-08, 7.44, -1.937e-07), (14.62, 7.78, -1.937e-07), (14.62, 7.44, -1.937e-07), (14.28, -1.0, -1.937e-07), (0.34, 7.44, -1.937e-07), (14.28, 7.78, 0.0), (14.28, -0.66, 0.0)], [], [(0, 19, 20, 1), (20, 19, 2, 3), (2, 19, 21, 4), (4, 21, 15, 5), (15, 21, 12, 17), (28, 22, 24, 31), (9, 7, 28, 31), (27, 9, 31, 6), (30, 26, 27, 6), (0, 1, 18, 11), (0, 11, 13, 12), (17, 12, 13, 14), (29, 24, 23, 25), (29, 25, 16, 10), (29, 10, 30, 6), (22, 8, 23, 24), (13, 11, 25, 23), (11, 18, 16, 25), (1, 20, 30, 10), (18, 1, 10, 16), (17, 14, 8, 22), (3, 2, 27, 26), (14, 13, 23, 8), (20, 3, 26, 30), (2, 4, 9, 27), (29, 6, 31, 24), (19, 0, 12, 21), (5, 15, 28, 7), (4, 5, 7, 9), (15, 17, 22, 28)])
_uv = me_plane_007.uv_layers.new(name='UVMap')
_uv.uv.foreach_set('vector', [0.0, 0.0, 1.0, 0.0, 1.0, 0.0, 0.0, 0.0, 1.0, 0.0, 1.0, 0.0, 1.0, 0.0, 1.0, 0.0, 1.0, 0.0, 1.0, 0.0, 1.0, 0.0, 1.0, 0.0, 1.0, 0.0, 1.0, 0.0, 1.0, 0.0, 1.0, 0.0, 1.0, 0.0, 1.0, 0.0, 1.0, 0.0, 1.0, 0.0, 1.0, 0.0, 1.0, 0.0, 1.0, 0.0, 1.0, 0.0, 1.0, 0.0, 1.0, 0.0, 1.0, 0.0, 1.0, 0.0, 1.0, 0.0, 1.0, 0.0, 1.0, 0.0, 1.0, 0.0, 1.0, 0.0, 1.0, 0.0, 1.0, 0.0, 1.0, 0.0, 0.0, 0.0, 0.0, 0.0, 0.0, 0.0, 0.0, 0.0, 0.0, 0.0, 0.0, 0.0, 0.0, 0.0, 0.0, 0.0, 1.0, 0.0, 1.0, 0.0, 1.0, 0.0, 1.0, 0.0, 0.0, 0.0, 0.0, 0.0, 0.0, 0.0, 0.0, 0.0, 0.0, 0.0, 0.0, 0.0, 0.0, 0.0, 0.0, 0.0, 0.0, 0.0, 0.0, 0.0, 1.0, 0.0, 1.0, 0.0, 1.0, 0.0, 1.0, 0.0, 1.0, 0.0, 1.0, 0.0, 0.0, 0.0, 0.0, 0.0, 0.0, 0.0, 0.0, 0.0, 0.0, 0.0, 0.0, 0.0, 0.0, 0.0, 0.0, 0.0, 0.0, 0.0, 1.0, 0.0, 1.0, 0.0, 0.0, 0.0, 0.0, 0.0, 0.0, 0.0, 0.0, 0.0, 0.0, 0.0, 1.0, 0.0, 1.0, 0.0, 1.0, 0.0, 1.0, 0.0, 1.0, 0.0, 1.0, 0.0, 1.0, 0.0, 1.0, 0.0, 1.0, 0.0, 1.0, 0.0, 1.0, 0.0, 1.0, 0.0, 1.0, 0.0, 1.0, 0.0, 1.0, 0.0, 1.0, 0.0, 1.0, 0.0, 1.0, 0.0, 1.0, 0.0, 1.0, 0.0, 0.0, 0.0, 1.0, 0.0, 1.0, 0.0, 0.0, 0.0, 1.0, 0.0, 0.0, 0.0, 0.0, 0.0, 1.0, 0.0, 1.0, 0.0, 1.0, 0.0, 1.0, 0.0, 1.0, 0.0, 1.0, 0.0, 1.0, 0.0, 1.0, 0.0, 1.0, 0.0, 1.0, 0.0, 1.0, 0.0, 1.0, 0.0, 1.0, 0.0])
me_plane_007.materials.append(mat_material_001)
me_plane_007.use_remesh_fix_poles = True
me_plane_007.use_remesh_preserve_attributes = False
me_plane_007.update()
me_plane_009 = bpy.data.meshes.new('Plane.009')
me_plane_009.from_pydata([(0.0, 0.0, 0.0), (8.74, 0.0, 0.0), (0.0, 0.34, 0.0), (8.74, 0.34, 0.0), (8.84, 0.0, 0.0), (8.84, 0.34, 0.0), (13.94, 0.0, 0.0), (13.94, 0.34, 0.0), (0.0, 0.0, 2.8), (8.74, 0.0, 2.8), (0.0, 0.34, 2.8), (8.74, 0.34, 2.8), (8.84, 0.0, 2.8), (8.84, 0.34, 2.8), (13.94, 0.0, 2.8), (13.94, 0.34, 2.8), (0.05, 0.34, 0.05), (0.05, 0.0, 0.05), (8.69, 0.0, 0.05), (8.69, 0.34, 0.05), (8.89, 0.34, 0.05), (8.89, 0.0, 0.05), (13.89, 0.34, 0.05), (13.89, 0.0, 0.05), (0.05, 0.34, 2.75), (0.05, 0.0, 2.75), (8.69, 0.0, 2.75), (8.69, 0.34, 2.75), (8.89, 0.34, 2.75), (8.89, 0.0, 2.75), (13.89, 0.34, 2.75), (13.89, 0.0, 2.75), (8.89, 0.2267, 0.05), (8.89, 0.1133, 0.05), (13.89, 0.2267, 0.05), (13.89, 0.1133, 0.05), (8.89, 0.2267, 2.75), (8.89, 0.1133, 2.75), (13.89, 0.2267, 2.75), (13.89, 0.1133, 2.75), (0.05, 0.2267, 0.05), (0.05, 0.1133, 0.05), (8.69, 0.1133, 0.05), (8.69, 0.2267, 0.05), (0.05, 0.2267, 2.75), (0.05, 0.1133, 2.75), (8.69, 0.1133, 2.75), (8.69, 0.2267, 2.75)], [], [(0, 2, 3, 1), (5, 7, 6, 4), (8, 9, 11, 10), (13, 12, 14, 15), (12, 13, 11, 9), (4, 12, 9, 1), (2, 0, 8, 10), (6, 7, 15, 14), (40, 43, 19, 16), (33, 21, 23, 35), (44, 24, 27, 47), (37, 39, 31, 29), (33, 37, 29, 21), (43, 47, 27, 19), (41, 45, 25, 17), (34, 38, 30, 22), (13, 28, 20, 5), (2, 16, 19, 3), (3, 19, 27, 11), (11, 27, 24, 10), (9, 26, 18, 1), (0, 17, 25, 8), (6, 23, 21, 4), (10, 24, 16, 2), (12, 29, 31, 14), (5, 20, 22, 7), (7, 22, 30, 15), (15, 30, 28, 13), (14, 31, 23, 6), (1, 18, 17, 0), (4, 21, 29, 12), (8, 25, 26, 9), (13, 5, 3, 11), (5, 4, 1, 3), (23, 31, 39, 35), (35, 39, 38, 34), (20, 28, 36, 32), (32, 36, 37, 33), (28, 30, 38, 36), (36, 38, 39, 37), (20, 32, 34, 22), (32, 33, 35, 34), (16, 24, 44, 40), (40, 44, 45, 41), (18, 26, 46, 42), (42, 46, 47, 43), (25, 45, 46, 26), (45, 44, 47, 46), (17, 18, 42, 41), (41, 42, 43, 40), (44, 40, 43, 47), (45, 41, 42, 46), (38, 34, 32, 36), (39, 35, 33, 37)])
me_plane_009.polygons.foreach_set('material_index', [0, 0, 0, 0, 0, 0, 0, 0, 0, 0, 0, 0, 0, 0, 0, 0, 0, 0, 0, 0, 0, 0, 0, 0, 0, 0, 0, 0, 0, 0, 0, 0, 0, 0, 0, 0, 0, 0, 0, 0, 0, 0, 0, 0, 0, 0, 0, 0, 0, 0, 1, 1, 1, 1])
_uv = me_plane_009.uv_layers.new(name='UVMap')
_uv.uv.foreach_set('vector', [0.0, 0.0, 0.0, 1.0, 1.0, 1.0, 1.0, 0.0, 0.0, 0.0, 0.0, 0.0, 0.0, 0.0, 0.0, 0.0, 0.0, 0.0, 1.0, 0.0, 1.0, 1.0, 0.0, 1.0, 0.0, 0.0, 0.0, 0.0, 0.0, 0.0, 0.0, 0.0, 0.0, 0.0, 0.0, 0.0, 1.0, 1.0, 1.0, 0.0, 0.0, 0.0, 0.0, 0.0, 1.0, 0.0, 1.0, 0.0, 0.0, 1.0, 0.0, 0.0, 0.0, 0.0, 0.0, 1.0, 0.0, 0.0, 0.0, 0.0, 0.0, 0.0, 0.0, 0.0, 0.0, 0.6667, 1.0, 0.6667, 1.0, 1.0, 0.0, 1.0, 0.0, 0.0, 0.0, 0.0, 0.0, 0.0, 0.0, 0.0, 0.0, 0.6667, 0.0, 1.0, 1.0, 1.0, 1.0, 0.6667, 0.0, 0.0, 0.0, 0.0, 0.0, 0.0, 0.0, 0.0, 0.0, 0.0, 0.0, 0.0, 0.0, 0.0, 0.0, 0.0, 1.0, 0.6667, 1.0, 0.6667, 1.0, 1.0, 1.0, 1.0, 0.0, 0.3333, 0.0, 0.3333, 0.0, 0.0, 0.0, 0.0, 0.0, 0.0, 0.0, 0.0, 0.0, 0.0, 0.0, 0.0, 0.0, 0.0, 0.0, 0.0, 0.0, 0.0, 0.0, 0.0, 0.0, 1.0, 0.0, 1.0, 1.0, 1.0, 1.0, 1.0, 1.0, 1.0, 1.0, 1.0, 1.0, 1.0, 1.0, 1.0, 1.0, 1.0, 1.0, 1.0, 0.0, 1.0, 0.0, 1.0, 1.0, 0.0, 1.0, 0.0, 1.0, 0.0, 1.0, 0.0, 0.0, 0.0, 0.0, 0.0, 0.0, 0.0, 0.0, 0.0, 0.0, 0.0, 0.0, 0.0, 0.0, 0.0, 0.0, 0.0, 0.0, 1.0, 0.0, 1.0, 0.0, 1.0, 0.0, 1.0, 0.0, 0.0, 0.0, 0.0, 0.0, 0.0, 0.0, 0.0, 0.0, 0.0, 0.0, 0.0, 0.0, 0.0, 0.0, 0.0, 0.0, 0.0, 0.0, 0.0, 0.0, 0.0, 0.0, 0.0, 0.0, 0.0, 0.0, 0.0, 0.0, 0.0, 0.0, 0.0, 0.0, 0.0, 0.0, 0.0, 0.0, 0.0, 0.0, 0.0, 1.0, 0.0, 1.0, 0.0, 0.0, 0.0, 0.0, 0.0, 0.0, 0.0, 0.0, 0.0, 0.0, 0.0, 0.0, 0.0, 0.0, 0.0, 0.0, 0.0, 1.0, 0.0, 1.0, 0.0, 0.0, 0.0, 0.0, 0.0, 1.0, 1.0, 1.0, 1.0, 0.0, 0.0, 0.0, 0.0, 1.0, 0.0, 1.0, 1.0, 0.0, 0.0, 0.0, 0.0, 0.0, 0.0, 0.0, 0.0, 0.0, 0.0, 0.0, 0.0, 0.0, 0.0, 0.0, 0.0, 0.0, 0.0, 0.0, 0.0, 0.0, 0.0, 0.0, 0.0, 0.0, 0.0, 0.0, 0.0, 0.0, 0.0, 0.0, 0.0, 0.0, 0.0, 0.0, 0.0, 0.0, 0.0, 0.0, 0.0, 0.0, 0.0, 0.0, 0.0, 0.0, 0.0, 0.0, 0.0, 0.0, 0.0, 0.0, 0.0, 0.0, 0.0, 0.0, 0.0, 0.0, 0.0, 0.0, 0.0, 0.0, 0.0, 0.0, 0.0, 0.0, 1.0, 0.0, 1.0, 0.0, 0.6667, 0.0, 0.6667, 0.0, 0.6667, 0.0, 0.6667, 0.0, 0.3333, 0.0, 0.3333, 1.0, 0.0, 1.0, 0.0, 1.0, 0.3333, 1.0, 0.3333, 1.0, 0.3333, 1.0, 0.3333, 1.0, 0.6667, 1.0, 0.6667, 0.0, 0.0, 0.0, 0.3333, 1.0, 0.3333, 1.0, 0.0, 0.0, 0.3333, 0.0, 0.6667, 1.0, 0.6667, 1.0, 0.3333, 0.0, 0.0, 1.0, 0.0, 1.0, 0.3333, 0.0, 0.3333, 0.0, 0.3333, 1.0, 0.3333, 1.0, 0.6667, 0.0, 0.6667, 0.0, 0.0, 0.0, 0.0, 0.0, 0.0, 0.0, 0.0, 0.0, 0.0, 0.0, 0.0, 0.0, 0.0, 0.0, 0.0, 0.0, 0.0, 0.0, 0.0, 0.0, 0.0, 0.0, 0.0, 0.0, 0.0, 0.0, 0.0, 0.0, 0.0, 0.0, 0.0])
me_plane_009.materials.append(mat_material_002)
me_plane_009.materials.append(mat_material_003)
me_plane_009.use_remesh_fix_poles = True
me_plane_009.use_remesh_preserve_attributes = False
me_plane_009.update()
me_plane_010 = bpy.data.meshes.new('Plane.010')
me_plane_010.from_pydata([(7.14, 6.78, 0.2), (7.14, 6.44, 0.2), (0.34, 6.78, 0.2), (0.34, 6.44, 0.2), (7.14, 6.78, 3.0), (7.14, 6.44, 3.0), (0.34, 6.78, 3.0), (0.34, 6.44, 3.0), (7.09, 6.78, 0.25), (7.09, 6.44, 0.25), (0.39, 6.78, 0.25), (0.39, 6.44, 0.25), (7.09, 6.78, 2.95), (7.09, 6.44, 2.95), (0.39, 6.78, 2.95), (0.39, 6.44, 2.95), (8.34, 6.78, 0.2), (8.34, 6.44, 0.2), (8.34, 6.78, 3.0), (8.34, 6.44, 3.0), (7.19, 6.78, 0.25), (7.19, 6.44, 0.25), (7.19, 6.78, 2.95), (7.19, 6.44, 2.95), (8.29, 6.78, 0.25), (8.29, 6.44, 0.25), (8.29, 6.78, 2.95), (8.29, 6.44, 2.95), (7.09, 6.667, 0.25), (7.09, 6.553, 0.25), (0.39, 6.667, 0.25), (0.39, 6.553, 0.25), (7.09, 6.667, 2.95), (7.09, 6.553, 2.95), (0.39, 6.667, 2.95), (0.39, 6.553, 2.95), (7.19, 6.667, 0.25), (7.19, 6.553, 0.25), (7.19, 6.667, 2.95), (7.19, 6.553, 2.95), (8.29, 6.667, 0.25), (8.29, 6.553, 0.25), (8.29, 6.667, 2.95), (8.29, 6.553, 2.95)], [], [(1, 0, 2, 3), (5, 7, 6, 4), (32, 12, 14, 34), (40, 42, 26, 24), (28, 30, 10, 8), (2, 6, 7, 3), (28, 8, 12, 32), (31, 11, 15, 35), (7, 5, 13, 15), (1, 3, 11, 9), (6, 2, 10, 14), (3, 7, 15, 11), (4, 6, 14, 12), (2, 0, 8, 10), (0, 4, 12, 8), (5, 1, 9, 13), (16, 0, 20, 24), (1, 5, 23, 21), (4, 0, 20, 22), (17, 19, 27, 25), (38, 22, 26, 42), (37, 21, 25, 41), (39, 37, 21, 23), (1, 17, 25, 21), (18, 16, 24, 26), (4, 18, 26, 22), (19, 5, 23, 27), (10, 30, 34, 14), (30, 31, 35, 34), (9, 29, 33, 13), (29, 28, 32, 33), (9, 11, 31, 29), (29, 31, 30, 28), (13, 33, 35, 15), (33, 32, 34, 35), (22, 20, 36, 38), (38, 36, 37, 39), (20, 36, 40, 24), (36, 37, 41, 40), (23, 39, 43, 27), (39, 38, 42, 43), (25, 27, 43, 41), (41, 43, 42, 40), (39, 37, 41, 43), (38, 36, 40, 42), (31, 35, 33, 29), (30, 34, 32, 28)])
me_plane_010.polygons.foreach_set('material_index', [0, 0, 0, 0, 0, 0, 0, 0, 0, 0, 0, 0, 0, 0, 0, 0, 0, 0, 0, 0, 0, 0, 0, 0, 0, 0, 0, 0, 0, 0, 0, 0, 0, 0, 0, 0, 0, 0, 0, 0, 0, 0, 0, 1, 1, 1, 1])
_uv = me_plane_010.uv_layers.new(name='UVMap')
_uv.uv.foreach_set('vector', [0.0, 0.0, 0.0, 0.0, 0.0, 0.0, 0.0, 0.0, 0.0, 0.0, 0.0, 0.0, 0.0, 0.0, 0.0, 0.0, 0.0, 0.0, 0.0, 0.0, 0.0, 0.0, 0.0, 0.0, 0.0, 0.0, 0.0, 0.0, 0.0, 0.0, 0.0, 0.0, 0.0, 0.0, 0.0, 0.0, 0.0, 0.0, 0.0, 0.0, 0.0, 0.0, 0.0, 0.0, 0.0, 0.0, 0.0, 0.0, 0.0, 0.0, 0.0, 0.0, 0.0, 0.0, 0.0, 0.0, 0.0, 0.0, 0.0, 0.0, 0.0, 0.0, 0.0, 0.0, 0.0, 0.0, 0.0, 0.0, 0.0, 0.0, 0.0, 0.0, 0.0, 0.0, 0.0, 0.0, 0.0, 0.0, 0.0, 0.0, 0.0, 0.0, 0.0, 0.0, 0.0, 0.0, 0.0, 0.0, 0.0, 0.0, 0.0, 0.0, 0.0, 0.0, 0.0, 0.0, 0.0, 0.0, 0.0, 0.0, 0.0, 0.0, 0.0, 0.0, 0.0, 0.0, 0.0, 0.0, 0.0, 0.0, 0.0, 0.0, 0.0, 0.0, 0.0, 0.0, 0.0, 0.0, 0.0, 0.0, 0.0, 0.0, 0.0, 0.0, 0.0, 0.0, 0.0, 0.0, 0.0, 0.0, 0.0, 0.0, 0.0, 0.0, 0.0, 0.0, 0.0, 0.0, 0.0, 0.0, 0.0, 0.0, 0.0, 0.0, 0.0, 0.0, 0.0, 0.0, 0.0, 0.0, 0.0, 0.0, 0.0, 0.0, 0.0, 0.0, 0.0, 0.0, 0.0, 0.0, 0.0, 0.0, 0.0, 0.0, 0.0, 0.0, 0.0, 0.0, 0.0, 0.0, 0.0, 0.0, 0.0, 0.0, 0.0, 0.0, 0.0, 0.0, 0.0, 0.0, 0.0, 0.0, 0.0, 0.0, 0.0, 0.0, 0.0, 0.0, 0.0, 0.0, 0.0, 0.0, 0.0, 0.0, 0.0, 0.0, 0.0, 0.0, 0.0, 0.0, 0.0, 0.0, 0.0, 0.0, 0.0, 0.0, 0.0, 0.0, 0.0, 0.0, 0.0, 0.0, 0.0, 0.0, 0.0, 0.0, 0.0, 0.0, 0.0, 0.0, 0.0, 0.0, 0.0, 0.0, 0.0, 0.0, 0.0, 0.0, 0.0, 0.0, 0.0, 0.0, 0.0, 0.0, 0.0, 0.0, 0.0, 0.0, 0.0, 0.0, 0.0, 0.0, 0.0, 0.0, 0.0, 0.0, 0.0, 0.0, 0.0, 0.0, 0.0, 0.0, 0.0, 0.0, 0.0, 0.0, 0.0, 0.0, 0.0, 0.0, 0.0, 0.0, 0.0, 0.0, 0.0, 0.0, 0.0, 0.0, 0.0, 0.0, 0.0, 0.0, 0.0, 0.0, 0.0, 0.0, 0.0, 0.0, 0.0, 0.0, 0.0, 0.0, 0.0, 0.0, 0.0, 0.0, 0.0, 0.0, 0.0, 0.0, 0.0, 0.0, 0.0, 0.0, 0.0, 0.0, 0.0, 0.0, 0.0, 0.0, 0.0, 0.0, 0.0, 0.0, 0.0, 0.0, 0.0, 0.0, 0.0, 0.0, 0.0, 0.0, 0.0, 0.0, 0.0, 0.0, 0.0, 0.0, 0.0, 0.0, 0.0, 0.0, 0.0, 0.0, 0.0, 0.0, 0.0, 0.0, 0.0, 0.0, 0.0, 0.0, 0.0, 0.0, 0.0, 0.0, 0.0, 0.0, 0.0, 0.0, 0.0, 0.0, 0.0, 0.0, 0.0, 0.0, 0.0, 0.0, 0.0, 0.0, 0.0, 0.0, 0.0, 0.0, 0.0, 0.0, 0.0, 0.0, 0.0, 0.0, 0.0, 0.0, 0.0, 0.0, 0.0, 0.0, 0.0, 0.0, 0.0, 0.0, 0.0, 0.0, 0.0, 0.0, 0.0, 0.0])
me_plane_010.materials.append(mat_material_002)
me_plane_010.materials.append(mat_material_003)
me_plane_010.use_remesh_fix_poles = True
me_plane_010.use_remesh_preserve_attributes = False
me_plane_010.update()
me_plane_011 = bpy.data.meshes.new('Plane.011')
me_plane_011.from_pydata([(9.08, 0.34, 0.0), (9.18, 0.34, 0.0), (9.08, 3.34, 0.0), (9.18, 3.34, 0.0), (9.08, 3.44, 0.0), (9.18, 3.44, 0.0), (11.18, 3.34, 0.0), (11.18, 3.44, 0.0), (11.28, 3.34, 0.0), (11.28, 3.44, 0.0), (14.28, 3.34, 0.0), (14.28, 3.44, 0.0), (11.18, 4.44, 0.0), (11.28, 4.44, 0.0), (11.18, 5.94, 0.0), (11.28, 5.94, 0.0), (11.18, 6.04, 0.0), (11.28, 6.04, 0.0), (11.18, 7.44, 0.0), (11.28, 7.44, 0.0), (11.28, 4.34, 0.0), (11.18, 4.34, 0.0), (10.28, 5.94, 0.0), (10.28, 6.04, 0.0), (10.18, 5.94, 0.0), (10.18, 6.04, 0.0), (10.28, 4.44, 0.0), (10.18, 4.44, 0.0), (10.28, 4.34, 0.0), (10.18, 4.34, 0.0), (8.68, 4.44, 0.0), (8.68, 4.34, 0.0), (8.58, 4.44, 0.0), (8.58, 4.34, 0.0), (8.68, 6.44, 0.0), (8.58, 6.44, 0.0), (8.58, 3.34, 0.0), (8.58, 3.44, 0.0), (9.08, 3.34, 2.8), (9.08, 0.34, 2.8), (9.18, 0.34, 2.8), (9.18, 3.34, 2.8), (9.18, 3.44, 2.8), (9.08, 3.44, 2.8), (11.18, 3.34, 2.8), (11.18, 3.44, 2.8), (11.28, 3.34, 2.8), (11.28, 3.44, 2.8), (14.28, 3.34, 2.8), (14.28, 3.44, 2.8), (11.28, 4.44, 2.8), (11.18, 4.44, 2.8), (11.28, 4.34, 2.8), (11.18, 4.34, 2.8), (11.28, 5.94, 2.8), (11.18, 5.94, 2.8), (11.28, 6.04, 2.8), (11.18, 6.04, 2.8), (11.28, 7.44, 2.8), (11.18, 7.44, 2.8), (10.28, 6.04, 2.8), (10.28, 5.94, 2.8), (10.18, 6.04, 2.8), (10.18, 5.94, 2.8), (10.18, 4.44, 2.8), (10.28, 4.44, 2.8), (10.18, 4.34, 2.8), (10.28, 4.34, 2.8), (8.68, 4.44, 2.8), (8.68, 4.34, 2.8), (8.58, 4.44, 2.8), (8.58, 4.34, 2.8), (8.68, 6.44, 2.8), (8.58, 6.44, 2.8), (8.58, 3.44, 2.8), (8.58, 3.34, 2.8), (10.13, 4.44, 0.0), (10.13, 4.34, 0.0), (10.13, 4.44, 2.8), (10.13, 4.34, 2.8), (9.33, 4.44, 0.0), (9.33, 4.44, 2.8), (9.33, 4.34, 0.0), (9.33, 4.34, 2.8), (10.33, 4.44, 0.0), (10.33, 4.34, 0.0), (10.33, 4.44, 2.8), (10.33, 4.34, 2.8), (11.18, 4.29, 0.0), (11.28, 4.29, 0.0), (11.18, 4.29, 2.8), (11.28, 4.29, 2.8), (11.13, 4.44, 0.0), (11.13, 4.34, 0.0), (11.13, 4.44, 2.8), (11.13, 4.34, 2.8), (11.18, 3.49, 0.0), (11.18, 3.49, 2.8), (11.28, 3.49, 0.0), (11.28, 3.49, 2.8), (10.33, 3.34, 0.0), (10.33, 3.44, 0.0), (10.33, 3.34, 2.8), (10.33, 3.44, 2.8), (11.13, 3.34, 0.0), (11.13, 3.34, 2.8), (11.13, 3.44, 0.0), (11.13, 3.44, 2.8), (11.28, 4.44, 2.1), (11.28, 4.34, 2.1), (11.18, 4.34, 2.1), (10.28, 4.34, 2.1), (9.08, 3.44, 2.1), (9.18, 3.44, 2.1), (11.18, 3.44, 2.1), (10.28, 6.04, 2.1), (11.18, 6.04, 2.1), (8.68, 4.44, 2.1), (10.18, 4.44, 2.1), (11.28, 5.94, 2.1), (10.18, 4.34, 2.1), (8.68, 4.34, 2.1), (10.18, 5.94, 2.1), (10.18, 6.04, 2.1), (8.58, 4.34, 2.1), (8.58, 4.44, 2.1), (11.18, 3.34, 2.1), (9.18, 3.34, 2.1), (11.28, 6.04, 2.1), (8.58, 6.44, 2.1), (8.68, 6.44, 2.1), (11.28, 3.34, 2.1), (11.18, 7.44, 2.1), (11.28, 7.44, 2.1), (14.28, 3.44, 2.1), (14.28, 3.34, 2.1), (9.08, 0.34, 2.1), (9.08, 3.34, 2.1), (8.58, 3.34, 2.1), (8.58, 3.44, 2.1), (9.18, 0.34, 2.1), (11.28, 3.44, 2.1), (10.13, 4.34, 2.1), (10.13, 4.44, 2.1), (9.33, 4.34, 2.1), (9.33, 4.44, 2.1), (10.33, 4.34, 2.1), (11.28, 4.29, 2.1), (11.18, 4.29, 2.1), (11.13, 4.34, 2.1), (11.28, 3.49, 2.1), (11.18, 3.49, 2.1), (10.33, 3.44, 2.1), (10.33, 3.34, 2.1), (11.13, 3.44, 2.1), (11.13, 3.34, 2.1), (11.18, 5.94, 2.1), (10.28, 5.94, 2.1), (11.18, 4.44, 2.1), (10.28, 4.44, 2.1), (10.33, 4.44, 2.1), (11.13, 4.44, 2.1)], [], [(0, 2, 3, 1), (2, 4, 5, 3), (106, 7, 6, 104), (7, 9, 8, 6), (9, 11, 10, 8), (21, 12, 13, 20), (12, 14, 15, 13), (14, 16, 17, 15), (16, 18, 19, 17), (88, 21, 20, 89), (14, 22, 23, 16), (22, 24, 25, 23), (22, 26, 27, 24), (26, 28, 29, 27), (84, 85, 28, 26), (82, 31, 30, 80), (31, 33, 32, 30), (32, 35, 34, 30), (2, 36, 37, 4), (39, 40, 41, 38), (38, 41, 42, 43), (107, 105, 44, 45), (45, 44, 46, 47), (47, 46, 48, 49), (53, 52, 50, 51), (51, 50, 54, 55), (55, 54, 56, 57), (57, 56, 58, 59), (90, 91, 52, 53), (55, 57, 60, 61), (61, 60, 62, 63), (61, 63, 64, 65), (65, 64, 66, 67), (86, 65, 67, 87), (83, 81, 68, 69), (69, 68, 70, 71), (70, 68, 72, 73), (38, 43, 74, 75), (109, 108, 50, 52), (149, 110, 53, 95), (113, 112, 43, 42), (151, 114, 45, 97), (116, 115, 60, 57), (145, 117, 68, 81), (157, 156, 55, 61), (108, 119, 54, 50), (142, 120, 66, 79), (123, 122, 63, 62), (156, 158, 51, 55), (125, 124, 71, 70), (155, 126, 44, 105), (115, 123, 62, 60), (152, 113, 42, 103), (119, 128, 56, 54), (124, 121, 69, 71), (130, 129, 73, 72), (126, 131, 46, 44), (122, 118, 64, 63), (133, 132, 59, 58), (117, 130, 72, 68), (159, 157, 61, 65), (128, 133, 58, 56), (129, 125, 70, 73), (135, 134, 49, 48), (120, 111, 67, 66), (137, 136, 39, 38), (132, 116, 57, 59), (139, 138, 75, 74), (131, 135, 48, 46), (136, 140, 40, 39), (147, 109, 52, 91), (112, 139, 74, 43), (134, 141, 47, 49), (140, 127, 41, 40), (138, 137, 38, 75), (160, 159, 65, 86), (144, 142, 79, 83), (118, 143, 78, 64), (66, 64, 78, 79), (29, 77, 76, 27), (121, 144, 83, 69), (143, 145, 81, 78), (79, 78, 81, 83), (161, 160, 86, 94), (111, 146, 87, 67), (94, 86, 87, 95), (150, 147, 91, 99), (110, 148, 90, 53), (97, 99, 91, 90), (12, 21, 93, 92), (51, 94, 95, 53), (158, 161, 94, 51), (146, 149, 95, 87), (7, 96, 98, 9), (45, 47, 99, 97), (141, 150, 99, 47), (148, 151, 97, 90), (154, 152, 103, 107), (127, 153, 102, 41), (42, 41, 102, 103), (5, 101, 100, 3), (114, 154, 107, 45), (153, 155, 105, 102), (103, 102, 105, 107), (155, 153, 152, 154), (7, 106, 154, 114), (3, 100, 153, 127), (104, 155, 154, 106), (151, 148, 147, 150), (9, 98, 150, 141), (149, 146, 160, 161), (21, 88, 148, 110), (96, 151, 150, 98), (28, 85, 146, 111), (145, 143, 142, 144), (31, 82, 144, 121), (27, 76, 143, 118), (80, 145, 144, 82), (36, 2, 137, 138), (1, 3, 127, 140), (11, 9, 141, 134), (4, 37, 139, 112), (89, 20, 109, 147), (0, 1, 140, 136), (8, 10, 135, 131), (37, 36, 138, 139), (18, 16, 116, 132), (2, 0, 136, 137), (29, 28, 111, 120), (10, 11, 134, 135), (35, 32, 125, 129), (17, 19, 133, 128), (30, 34, 130, 117), (19, 18, 132, 133), (24, 27, 118, 122), (6, 8, 131, 126), (34, 35, 129, 130), (33, 31, 121, 124), (15, 17, 128, 119), (101, 5, 113, 152), (23, 25, 123, 115), (104, 6, 126, 155), (32, 33, 124, 125), (25, 24, 122, 123), (77, 29, 120, 142), (13, 15, 119, 108), (80, 30, 117, 145), (16, 23, 115, 116), (96, 7, 114, 151), (5, 4, 112, 113), (93, 21, 110, 149), (20, 13, 108, 109), (148, 88, 89, 147), (143, 76, 77, 142), (153, 100, 101, 152), (12, 92, 161, 158), (93, 149, 161, 92), (84, 26, 159, 160), (26, 22, 157, 159), (14, 12, 158, 156), (22, 14, 156, 157), (146, 85, 84, 160)])
_uv = me_plane_011.uv_layers.new(name='UVMap')
_uv.uv.foreach_set('vector', [1.0, 0.0, 1.0, 1.0, 1.0, 1.0, 1.0, 0.0, 1.0, 1.0, 1.0, 1.0, 1.0, 1.0, 1.0, 1.0, 1.0, 1.0, 1.0, 1.0, 1.0, 1.0, 1.0, 1.0, 1.0, 1.0, 1.0, 1.0, 1.0, 1.0, 1.0, 1.0, 1.0, 1.0, 1.0, 1.0, 1.0, 1.0, 1.0, 1.0, 1.0, 1.0, 1.0, 1.0, 1.0, 1.0, 1.0, 1.0, 1.0, 1.0, 1.0, 1.0, 1.0, 1.0, 1.0, 1.0, 1.0, 1.0, 1.0, 1.0, 1.0, 1.0, 1.0, 1.0, 1.0, 1.0, 1.0, 1.0, 1.0, 1.0, 1.0, 1.0, 1.0, 1.0, 1.0, 1.0, 1.0, 1.0, 1.0, 1.0, 1.0, 1.0, 1.0, 1.0, 1.0, 1.0, 1.0, 1.0, 1.0, 1.0, 1.0, 1.0, 1.0, 1.0, 1.0, 1.0, 1.0, 1.0, 1.0, 1.0, 1.0, 1.0, 1.0, 1.0, 1.0, 1.0, 1.0, 1.0, 1.0, 1.0, 1.0, 1.0, 1.0, 1.0, 1.0, 1.0, 1.0, 1.0, 1.0, 1.0, 1.0, 1.0, 1.0, 1.0, 1.0, 1.0, 1.0, 1.0, 1.0, 1.0, 1.0, 1.0, 1.0, 1.0, 1.0, 1.0, 1.0, 1.0, 1.0, 1.0, 1.0, 1.0, 1.0, 1.0, 1.0, 1.0, 1.0, 1.0, 1.0, 1.0, 1.0, 1.0, 1.0, 0.0, 1.0, 0.0, 1.0, 1.0, 1.0, 1.0, 1.0, 1.0, 1.0, 1.0, 1.0, 1.0, 1.0, 1.0, 1.0, 1.0, 1.0, 1.0, 1.0, 1.0, 1.0, 1.0, 1.0, 1.0, 1.0, 1.0, 1.0, 1.0, 1.0, 1.0, 1.0, 1.0, 1.0, 1.0, 1.0, 1.0, 1.0, 1.0, 1.0, 1.0, 1.0, 1.0, 1.0, 1.0, 1.0, 1.0, 1.0, 1.0, 1.0, 1.0, 1.0, 1.0, 1.0, 1.0, 1.0, 1.0, 1.0, 1.0, 1.0, 1.0, 1.0, 1.0, 1.0, 1.0, 1.0, 1.0, 1.0, 1.0, 1.0, 1.0, 1.0, 1.0, 1.0, 1.0, 1.0, 1.0, 1.0, 1.0, 1.0, 1.0, 1.0, 1.0, 1.0, 1.0, 1.0, 1.0, 1.0, 1.0, 1.0, 1.0, 1.0, 1.0, 1.0, 1.0, 1.0, 1.0, 1.0, 1.0, 1.0, 1.0, 1.0, 1.0, 1.0, 1.0, 1.0, 1.0, 1.0, 1.0, 1.0, 1.0, 1.0, 1.0, 1.0, 1.0, 1.0, 1.0, 1.0, 1.0, 1.0, 1.0, 1.0, 1.0, 1.0, 1.0, 1.0, 1.0, 1.0, 1.0, 1.0, 1.0, 1.0, 1.0, 1.0, 1.0, 1.0, 1.0, 1.0, 1.0, 1.0, 1.0, 1.0, 1.0, 1.0, 1.0, 1.0, 1.0, 1.0, 1.0, 1.0, 1.0, 1.0, 1.0, 1.0, 1.0, 1.0, 1.0, 1.0, 1.0, 1.0, 1.0, 1.0, 1.0, 1.0, 1.0, 1.0, 1.0, 1.0, 1.0, 1.0, 1.0, 1.0, 1.0, 1.0, 1.0, 1.0, 1.0, 1.0, 1.0, 1.0, 1.0, 1.0, 1.0, 1.0, 1.0, 1.0, 1.0, 1.0, 1.0, 1.0, 1.0, 1.0, 1.0, 1.0, 1.0, 1.0, 1.0, 1.0, 1.0, 1.0, 1.0, 1.0, 1.0, 1.0, 1.0, 1.0, 1.0, 1.0, 1.0, 1.0, 1.0, 1.0, 1.0, 1.0, 1.0, 1.0, 1.0, 1.0, 1.0, 1.0, 1.0, 1.0, 1.0, 1.0, 1.0, 1.0, 1.0, 1.0, 1.0, 1.0, 1.0, 1.0, 1.0, 1.0, 1.0, 1.0, 1.0, 1.0, 1.0, 1.0, 1.0, 1.0, 1.0, 1.0, 1.0, 1.0, 1.0, 1.0, 1.0, 1.0, 1.0, 1.0, 1.0, 1.0, 1.0, 1.0, 1.0, 1.0, 1.0, 1.0, 1.0, 1.0, 1.0, 1.0, 1.0, 1.0, 1.0, 1.0, 1.0, 1.0, 1.0, 1.0, 1.0, 1.0, 1.0, 1.0, 1.0, 1.0, 1.0, 1.0, 1.0, 1.0, 1.0, 1.0, 1.0, 1.0, 1.0, 1.0, 1.0, 1.0, 1.0, 1.0, 1.0, 1.0, 1.0, 1.0, 1.0, 1.0, 1.0, 1.0, 1.0, 1.0, 1.0, 1.0, 1.0, 1.0, 1.0, 1.0, 1.0, 1.0, 1.0, 1.0, 1.0, 1.0, 1.0, 1.0, 1.0, 1.0, 1.0, 1.0, 1.0, 1.0, 1.0, 1.0, 1.0, 1.0, 1.0, 1.0, 1.0, 1.0, 1.0, 1.0, 1.0, 1.0, 1.0, 1.0, 1.0, 1.0, 1.0, 1.0, 1.0, 1.0, 1.0, 1.0, 1.0, 1.0, 1.0, 1.0, 1.0, 1.0, 1.0, 1.0, 1.0, 1.0, 1.0, 1.0, 1.0, 1.0, 1.0, 1.0, 1.0, 1.0, 1.0, 1.0, 1.0, 1.0, 1.0, 1.0, 1.0, 1.0, 0.0, 1.0, 0.0, 1.0, 1.0, 1.0, 1.0, 1.0, 1.0, 1.0, 1.0, 1.0, 1.0, 1.0, 1.0, 1.0, 1.0, 1.0, 1.0, 1.0, 1.0, 1.0, 1.0, 1.0, 1.0, 1.0, 1.0, 1.0, 1.0, 1.0, 0.0, 1.0, 0.0, 1.0, 0.0, 1.0, 0.0, 1.0, 1.0, 1.0, 1.0, 1.0, 1.0, 1.0, 1.0, 1.0, 1.0, 1.0, 1.0, 1.0, 1.0, 1.0, 1.0, 1.0, 1.0, 1.0, 1.0, 1.0, 1.0, 1.0, 1.0, 1.0, 0.0, 1.0, 1.0, 1.0, 1.0, 1.0, 0.0, 1.0, 1.0, 1.0, 1.0, 1.0, 1.0, 1.0, 1.0, 1.0, 1.0, 1.0, 1.0, 1.0, 1.0, 1.0, 1.0, 1.0, 1.0, 1.0, 1.0, 1.0, 1.0, 1.0, 1.0, 1.0, 1.0, 1.0, 1.0, 1.0, 1.0, 1.0, 1.0, 1.0, 1.0, 1.0, 1.0, 1.0, 1.0, 1.0, 1.0, 1.0, 1.0, 1.0, 1.0, 1.0, 1.0, 1.0, 1.0, 1.0, 1.0, 1.0, 1.0, 1.0, 1.0, 1.0, 1.0, 1.0, 1.0, 1.0, 1.0, 1.0, 1.0, 1.0, 1.0, 1.0, 1.0, 1.0, 1.0, 1.0, 1.0, 1.0, 1.0, 1.0, 1.0, 1.0, 1.0, 1.0, 1.0, 1.0, 1.0, 1.0, 1.0, 1.0, 1.0, 1.0, 1.0, 1.0, 1.0, 1.0, 1.0, 1.0, 1.0, 1.0, 1.0, 1.0, 1.0, 1.0, 1.0, 1.0, 1.0, 1.0, 1.0, 1.0, 1.0, 1.0, 1.0, 1.0, 1.0, 1.0, 1.0, 1.0, 1.0, 1.0, 1.0, 1.0, 1.0, 1.0, 1.0, 1.0, 1.0, 1.0, 1.0, 1.0, 1.0, 1.0, 1.0, 1.0, 1.0, 1.0, 1.0, 1.0, 1.0, 1.0, 1.0, 1.0, 1.0, 1.0, 1.0, 1.0, 1.0, 1.0, 1.0, 1.0, 1.0, 1.0, 1.0, 1.0, 1.0, 1.0, 1.0, 1.0, 1.0, 1.0, 1.0, 1.0, 1.0, 1.0, 1.0, 1.0, 1.0, 1.0, 1.0, 1.0, 1.0, 1.0, 1.0, 1.0, 1.0, 1.0, 1.0, 1.0, 1.0, 1.0, 1.0, 1.0, 1.0, 1.0, 1.0, 1.0, 1.0, 1.0, 1.0, 1.0, 1.0, 1.0, 1.0, 1.0, 1.0, 1.0, 1.0, 1.0, 1.0, 1.0, 1.0, 1.0, 1.0, 1.0, 1.0, 1.0, 1.0, 1.0, 1.0, 1.0, 1.0, 1.0, 1.0, 1.0, 1.0, 1.0, 1.0, 1.0, 1.0, 1.0, 1.0, 1.0, 1.0, 1.0, 1.0, 1.0, 1.0, 1.0, 1.0, 1.0, 1.0, 1.0, 1.0, 1.0, 1.0, 1.0, 1.0, 1.0, 1.0, 1.0, 1.0, 1.0, 1.0, 1.0, 1.0, 1.0, 1.0, 1.0, 1.0, 1.0, 1.0, 1.0, 1.0, 1.0, 1.0, 1.0, 1.0, 1.0, 1.0, 1.0, 1.0, 1.0, 1.0, 1.0, 1.0, 1.0, 1.0, 1.0, 1.0, 1.0, 1.0, 1.0, 1.0, 1.0, 1.0, 1.0, 1.0, 1.0, 1.0, 1.0, 1.0, 1.0, 1.0, 1.0, 1.0, 1.0, 1.0, 1.0, 1.0, 1.0, 1.0, 1.0, 1.0, 1.0, 1.0, 1.0, 1.0, 1.0, 1.0, 1.0, 1.0, 1.0, 1.0, 1.0, 1.0, 1.0, 1.0, 1.0, 1.0, 1.0, 1.0, 1.0, 1.0, 1.0, 1.0, 1.0, 1.0, 1.0, 1.0, 1.0, 1.0, 1.0, 1.0, 1.0, 1.0, 1.0, 1.0, 1.0, 1.0, 1.0, 1.0, 1.0, 1.0, 1.0, 1.0, 1.0, 1.0, 1.0, 1.0, 1.0, 1.0, 1.0, 1.0, 1.0, 1.0, 1.0, 1.0, 1.0, 1.0, 1.0, 1.0, 1.0, 1.0, 1.0, 1.0, 1.0, 1.0, 1.0, 1.0, 1.0, 1.0, 1.0, 1.0, 1.0, 1.0, 1.0, 1.0, 1.0, 0.0, 1.0, 1.0, 1.0, 1.0, 1.0, 0.0, 1.0, 1.0, 1.0, 1.0, 1.0, 1.0, 1.0, 1.0, 1.0, 1.0, 1.0, 1.0, 1.0, 1.0, 1.0, 1.0, 1.0, 1.0, 1.0, 1.0, 1.0, 1.0, 1.0, 1.0, 1.0, 0.0, 1.0, 0.0, 1.0, 0.0, 1.0, 0.0, 1.0, 1.0, 1.0, 1.0, 1.0, 1.0, 1.0, 1.0, 1.0, 1.0, 1.0, 1.0, 1.0, 1.0, 1.0, 1.0, 1.0, 1.0, 1.0, 1.0, 1.0, 1.0, 1.0, 1.0, 1.0, 1.0, 1.0, 0.0, 1.0, 0.0, 1.0, 1.0, 1.0, 1.0, 1.0, 1.0, 1.0, 1.0, 1.0, 1.0, 1.0, 1.0, 1.0, 1.0, 1.0, 1.0, 1.0, 1.0, 1.0, 1.0, 1.0, 1.0, 1.0, 1.0, 1.0, 1.0, 1.0, 1.0, 1.0, 1.0, 1.0, 1.0, 1.0, 1.0, 1.0, 1.0, 1.0, 1.0, 1.0, 1.0, 1.0, 1.0, 1.0, 1.0, 1.0, 1.0, 1.0, 1.0, 1.0, 1.0, 1.0, 1.0, 1.0, 1.0, 1.0, 1.0, 1.0, 1.0, 1.0, 1.0, 1.0, 1.0, 1.0, 1.0, 1.0, 1.0, 1.0, 1.0, 1.0, 1.0, 1.0, 1.0, 1.0, 1.0, 1.0, 1.0, 1.0, 1.0, 1.0, 1.0, 1.0, 1.0, 1.0, 1.0, 1.0, 1.0, 1.0, 1.0, 1.0, 1.0, 1.0, 1.0, 1.0, 1.0, 1.0, 1.0, 1.0, 1.0, 1.0, 1.0, 1.0, 1.0, 1.0, 1.0, 1.0, 1.0, 1.0, 1.0, 1.0, 1.0, 1.0, 1.0, 1.0, 1.0, 1.0, 1.0, 1.0, 1.0, 1.0, 1.0, 1.0, 1.0, 1.0, 1.0, 1.0, 1.0, 1.0, 1.0, 1.0, 1.0, 1.0, 1.0, 1.0, 1.0, 1.0, 1.0, 1.0, 1.0, 1.0, 1.0, 1.0, 1.0, 1.0, 1.0, 1.0, 1.0, 1.0, 1.0, 1.0, 1.0, 1.0, 1.0, 1.0, 1.0, 1.0, 1.0, 1.0, 1.0, 1.0, 1.0, 1.0, 1.0, 1.0, 1.0, 1.0, 1.0, 1.0, 1.0, 1.0, 1.0, 1.0, 1.0, 1.0, 1.0, 1.0, 1.0, 1.0, 1.0, 1.0, 1.0, 1.0, 1.0, 1.0, 1.0, 1.0, 1.0, 1.0, 1.0, 1.0, 1.0, 1.0, 1.0, 1.0, 1.0, 1.0, 1.0, 1.0, 1.0, 1.0, 1.0, 1.0, 1.0, 1.0, 1.0, 1.0, 1.0, 1.0, 1.0, 1.0, 1.0, 1.0, 1.0, 1.0, 1.0, 1.0, 1.0, 1.0, 1.0, 1.0, 1.0, 1.0, 1.0, 1.0, 1.0, 1.0, 1.0, 1.0, 1.0, 1.0, 1.0, 1.0, 1.0, 1.0, 1.0, 1.0, 1.0, 1.0, 1.0, 1.0, 1.0, 1.0, 1.0, 1.0, 1.0, 1.0, 1.0, 1.0, 1.0, 1.0, 1.0, 1.0, 1.0, 1.0, 1.0, 1.0, 1.0, 1.0, 1.0, 1.0, 1.0, 1.0, 1.0, 1.0, 1.0, 1.0, 1.0, 1.0, 1.0, 1.0, 1.0, 1.0, 1.0, 1.0, 1.0])
me_plane_011.use_remesh_fix_poles = True
me_plane_011.use_remesh_preserve_attributes = False
me_plane_011.update()

# ---- objects
ob_plane_001 = bpy.data.objects.new('Plane.001', me_plane_003)
ob_plane_002 = bpy.data.objects.new('Plane.002', me_plane_004)
ob_camera = bpy.data.objects.new('Camera', cam_camera)
ob_plane_003 = bpy.data.objects.new('Plane.003', me_plane_005)
ob_plane_004 = bpy.data.objects.new('Plane.004', me_plane_006)
ob_plane_005 = bpy.data.objects.new('Plane.005', me_plane_007)
ob_plane_006 = bpy.data.objects.new('Plane.006', me_plane_009)
ob_plane_007 = bpy.data.objects.new('Plane.007', me_plane_010)
ob_plane_008 = bpy.data.objects.new('Plane.008', me_plane_011)

# ---- transforms, parenting, visibility, modifiers, constraints
ob_plane_001.location = (0.0, 0.0, 0.0)
_m = ob_plane_001.modifiers.new('Wireframe', 'WIREFRAME')
ob_plane_002.location = (0.0, 0.0, 0.0)
_m = ob_plane_002.modifiers.new('Wireframe', 'WIREFRAME')
ob_camera.location = (-4.0, -8.643, 12.07)
ob_camera.rotation_euler = (1.047, 9.504e-08, -0.7854)
ob_plane_003.location = (0.0, 0.0, 5.0)
ob_plane_004.location = (0.0, -1.0, 8.0)
ob_plane_005.location = (0.0, 0.0, 5.0)
ob_plane_006.location = (0.34, 0.0, 5.2)
ob_plane_007.location = (0.0, 0.0, 5.0)
ob_plane_008.location = (0.0, 0.0, 5.2)

# ---- collection membership
col_collection.objects.link(ob_plane_001)
col_collection.objects.link(ob_plane_002)
col_collection.objects.link(ob_camera)
col_collection.objects.link(ob_plane_003)
col_collection.objects.link(ob_plane_004)
col_collection.objects.link(ob_plane_005)
col_collection.objects.link(ob_plane_006)
col_collection.objects.link(ob_plane_007)
col_collection.objects.link(ob_plane_008)

# ---- scene / render settings (as saved in the file)
scene.camera = ob_camera
scene.frame_start = 1; scene.frame_end = 250; scene.frame_set(1)
scene.render.engine = 'BLENDER_EEVEE_NEXT'
scene.cycles.sampling_pattern = 'TABULATED_SOBOL'
scene.cycles.use_light_tree = False
scene.eevee.use_gtao = True
scene.eevee.gtao_distance = 2.0
scene.view_settings.view_transform = 'Filmic'
bpy.context.view_layer.update()
